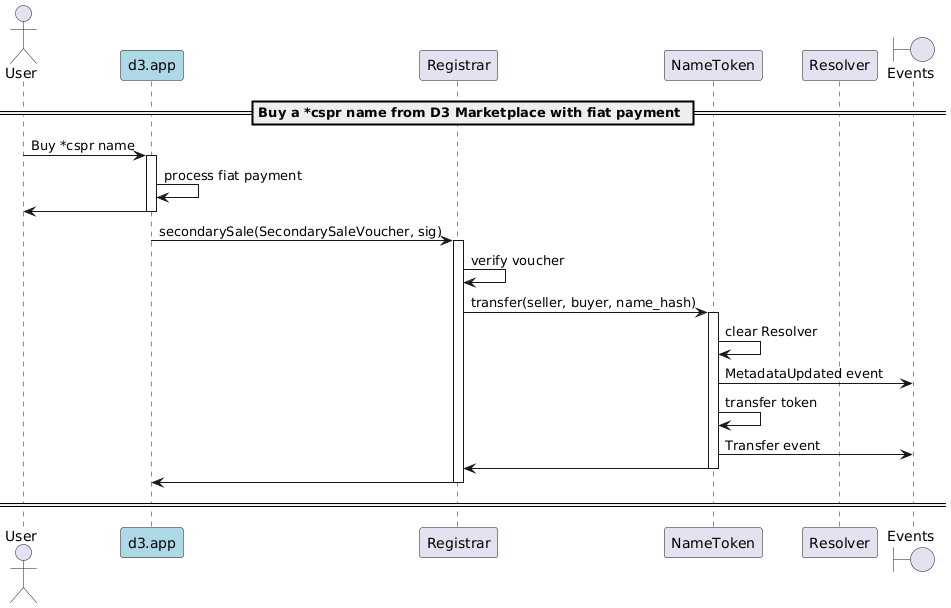

The diagram above was rendered by PlantUML. Its source (embedded in the PNG):
@startuml
'https://plantuml.com/sequence-diagram

'autonumber
actor User
participant "d3.app" as d3 #lightblue
participant "Registrar"
participant "NameToken"
participant "Resolver"
boundary "Events"

== Buy a *cspr name from D3 Marketplace with fiat payment ==

User -> d3: Buy *cspr name
activate d3
d3 -> d3: process fiat payment
d3 -> User
deactivate d3

d3 -> Registrar: secondarySale(SecondarySaleVoucher, sig)
activate Registrar
Registrar -> Registrar: verify voucher
Registrar -> NameToken: transfer(seller, buyer, name_hash)
activate NameToken
NameToken -> NameToken: clear Resolver
NameToken -> "Events": MetadataUpdated event
NameToken -> NameToken: transfer token
NameToken -> "Events": Transfer event
NameToken -> Registrar
deactivate NameToken
Registrar -> d3
deactivate Registrar
deactivate d3

== ==
@enduml